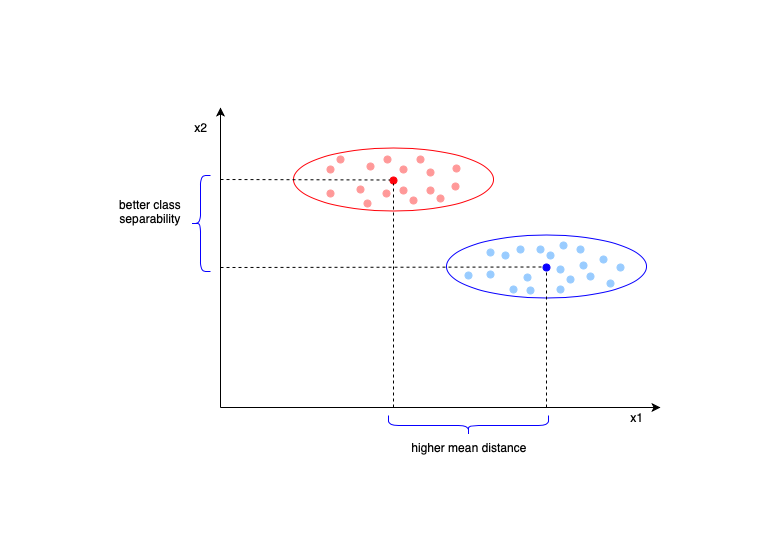

The diagram above was exported from draw.io. Its source (the exported page's mxGraphModel, read from the mxfile embedded in the PNG):
<mxGraphModel dx="936" dy="941" grid="1" gridSize="10" guides="1" tooltips="1" connect="1" arrows="1" fold="1" page="1" pageScale="1" pageWidth="850" pageHeight="1100" math="0" shadow="0">
  <root>
    <mxCell id="0" />
    <mxCell id="1" parent="0" />
    <mxCell id="CKZP2fsGIQr-eHSaknxJ-1" value="" style="endArrow=classic;html=1;" edge="1" parent="1">
      <mxGeometry width="50" height="50" relative="1" as="geometry">
        <mxPoint x="120" y="560" as="sourcePoint" />
        <mxPoint x="120" y="260" as="targetPoint" />
      </mxGeometry>
    </mxCell>
    <mxCell id="CKZP2fsGIQr-eHSaknxJ-2" value="" style="endArrow=classic;html=1;" edge="1" parent="1">
      <mxGeometry width="50" height="50" relative="1" as="geometry">
        <mxPoint x="120" y="560" as="sourcePoint" />
        <mxPoint x="560" y="560" as="targetPoint" />
      </mxGeometry>
    </mxCell>
    <mxCell id="CKZP2fsGIQr-eHSaknxJ-3" value="" style="ellipse;whiteSpace=wrap;html=1;rotation=-180;fillColor=none;strokeColor=#FF030B;" vertex="1" parent="1">
      <mxGeometry x="193" y="301" width="200" height="63" as="geometry" />
    </mxCell>
    <mxCell id="CKZP2fsGIQr-eHSaknxJ-5" value="" style="ellipse;whiteSpace=wrap;html=1;rotation=-180;fillColor=none;strokeColor=#0800FF;" vertex="1" parent="1">
      <mxGeometry x="346" y="388" width="200" height="63" as="geometry" />
    </mxCell>
    <mxCell id="CKZP2fsGIQr-eHSaknxJ-6" value="" style="ellipse;whiteSpace=wrap;html=1;aspect=fixed;fillColor=#FF030B;strokeColor=#FF030B;" vertex="1" parent="1">
      <mxGeometry x="289.5" y="329" width="7" height="7" as="geometry" />
    </mxCell>
    <mxCell id="CKZP2fsGIQr-eHSaknxJ-7" value="" style="ellipse;whiteSpace=wrap;html=1;aspect=fixed;fillColor=#0800FF;strokeColor=#0800FF;" vertex="1" parent="1">
      <mxGeometry x="442.5" y="416" width="7" height="7" as="geometry" />
    </mxCell>
    <mxCell id="CKZP2fsGIQr-eHSaknxJ-8" value="x1" style="text;html=1;strokeColor=none;fillColor=none;align=center;verticalAlign=middle;whiteSpace=wrap;rounded=0;" vertex="1" parent="1">
      <mxGeometry x="516" y="560" width="40" height="20" as="geometry" />
    </mxCell>
    <mxCell id="CKZP2fsGIQr-eHSaknxJ-9" value="x2" style="text;html=1;strokeColor=none;fillColor=none;align=center;verticalAlign=middle;whiteSpace=wrap;rounded=0;" vertex="1" parent="1">
      <mxGeometry x="80" y="270" width="40" height="20" as="geometry" />
    </mxCell>
    <mxCell id="CKZP2fsGIQr-eHSaknxJ-10" value="" style="endArrow=none;dashed=1;html=1;entryX=0;entryY=0.5;entryDx=0;entryDy=0;" edge="1" parent="1" target="CKZP2fsGIQr-eHSaknxJ-6">
      <mxGeometry width="50" height="50" relative="1" as="geometry">
        <mxPoint x="120" y="332" as="sourcePoint" />
        <mxPoint x="120" y="668" as="targetPoint" />
      </mxGeometry>
    </mxCell>
    <mxCell id="CKZP2fsGIQr-eHSaknxJ-11" value="" style="endArrow=none;dashed=1;html=1;entryX=0;entryY=0.5;entryDx=0;entryDy=0;" edge="1" parent="1" target="CKZP2fsGIQr-eHSaknxJ-7">
      <mxGeometry width="50" height="50" relative="1" as="geometry">
        <mxPoint x="120" y="420" as="sourcePoint" />
        <mxPoint x="313.5000000000183" y="416.0000000000001" as="targetPoint" />
      </mxGeometry>
    </mxCell>
    <mxCell id="CKZP2fsGIQr-eHSaknxJ-12" value="" style="endArrow=none;dashed=1;html=1;entryX=0.5;entryY=1;entryDx=0;entryDy=0;" edge="1" parent="1" target="CKZP2fsGIQr-eHSaknxJ-6">
      <mxGeometry width="50" height="50" relative="1" as="geometry">
        <mxPoint x="293" y="560" as="sourcePoint" />
        <mxPoint x="299.5000102597181" y="284.49152544857077" as="targetPoint" />
      </mxGeometry>
    </mxCell>
    <mxCell id="CKZP2fsGIQr-eHSaknxJ-13" value="" style="endArrow=none;dashed=1;html=1;entryX=0.5;entryY=1;entryDx=0;entryDy=0;" edge="1" parent="1" target="CKZP2fsGIQr-eHSaknxJ-7">
      <mxGeometry width="50" height="50" relative="1" as="geometry">
        <mxPoint x="446" y="560" as="sourcePoint" />
        <mxPoint x="302.8571428571428" y="288.19047619047615" as="targetPoint" />
      </mxGeometry>
    </mxCell>
    <mxCell id="CKZP2fsGIQr-eHSaknxJ-14" value="" style="shape=curlyBracket;whiteSpace=wrap;html=1;rounded=1;strokeColor=#0800FF;fillColor=#0800FF;" vertex="1" parent="1">
      <mxGeometry x="90" y="328" width="20" height="96" as="geometry" />
    </mxCell>
    <mxCell id="CKZP2fsGIQr-eHSaknxJ-15" value="" style="shape=curlyBracket;whiteSpace=wrap;html=1;rounded=1;strokeColor=#0800FF;fillColor=#0800FF;rotation=-90;" vertex="1" parent="1">
      <mxGeometry x="358" y="498" width="20" height="160" as="geometry" />
    </mxCell>
    <mxCell id="CKZP2fsGIQr-eHSaknxJ-16" value="better class separability" style="text;html=1;strokeColor=none;fillColor=none;align=center;verticalAlign=middle;whiteSpace=wrap;rounded=0;" vertex="1" parent="1">
      <mxGeometry y="354" width="100" height="20" as="geometry" />
    </mxCell>
    <mxCell id="CKZP2fsGIQr-eHSaknxJ-17" value="higher mean distance" style="text;html=1;strokeColor=none;fillColor=none;align=center;verticalAlign=middle;whiteSpace=wrap;rounded=0;" vertex="1" parent="1">
      <mxGeometry x="290" y="590" width="157" height="20" as="geometry" />
    </mxCell>
    <mxCell id="CKZP2fsGIQr-eHSaknxJ-18" value="" style="ellipse;whiteSpace=wrap;html=1;aspect=fixed;fillColor=#FF9999;strokeColor=#FF9999;" vertex="1" parent="1">
      <mxGeometry x="299.5" y="339" width="7" height="7" as="geometry" />
    </mxCell>
    <mxCell id="CKZP2fsGIQr-eHSaknxJ-19" value="" style="ellipse;whiteSpace=wrap;html=1;aspect=fixed;fillColor=#FF9999;strokeColor=#FF9999;" vertex="1" parent="1">
      <mxGeometry x="266" y="315" width="7" height="7" as="geometry" />
    </mxCell>
    <mxCell id="CKZP2fsGIQr-eHSaknxJ-20" value="" style="ellipse;whiteSpace=wrap;html=1;aspect=fixed;fillColor=#FF9999;strokeColor=#FF9999;" vertex="1" parent="1">
      <mxGeometry x="326" y="321" width="7" height="7" as="geometry" />
    </mxCell>
    <mxCell id="CKZP2fsGIQr-eHSaknxJ-21" value="" style="ellipse;whiteSpace=wrap;html=1;aspect=fixed;fillColor=#FF9999;strokeColor=#FF9999;" vertex="1" parent="1">
      <mxGeometry x="316" y="308" width="7" height="7" as="geometry" />
    </mxCell>
    <mxCell id="CKZP2fsGIQr-eHSaknxJ-23" value="" style="ellipse;whiteSpace=wrap;html=1;aspect=fixed;fillColor=#FF9999;strokeColor=#FF9999;" vertex="1" parent="1">
      <mxGeometry x="351" y="335.5" width="7" height="7" as="geometry" />
    </mxCell>
    <mxCell id="CKZP2fsGIQr-eHSaknxJ-24" value="" style="ellipse;whiteSpace=wrap;html=1;aspect=fixed;fillColor=#FF9999;strokeColor=#FF9999;" vertex="1" parent="1">
      <mxGeometry x="236" y="308" width="7" height="7" as="geometry" />
    </mxCell>
    <mxCell id="CKZP2fsGIQr-eHSaknxJ-25" value="" style="ellipse;whiteSpace=wrap;html=1;aspect=fixed;fillColor=#FF9999;strokeColor=#FF9999;" vertex="1" parent="1">
      <mxGeometry x="256" y="338" width="7" height="7" as="geometry" />
    </mxCell>
    <mxCell id="CKZP2fsGIQr-eHSaknxJ-26" value="" style="ellipse;whiteSpace=wrap;html=1;aspect=fixed;fillColor=#FF9999;strokeColor=#FF9999;" vertex="1" parent="1">
      <mxGeometry x="282.5" y="342.5" width="7" height="7" as="geometry" />
    </mxCell>
    <mxCell id="CKZP2fsGIQr-eHSaknxJ-27" value="" style="ellipse;whiteSpace=wrap;html=1;aspect=fixed;fillColor=#FF9999;strokeColor=#FF9999;" vertex="1" parent="1">
      <mxGeometry x="299.5" y="318.5" width="7" height="7" as="geometry" />
    </mxCell>
    <mxCell id="CKZP2fsGIQr-eHSaknxJ-28" value="" style="ellipse;whiteSpace=wrap;html=1;aspect=fixed;fillColor=#FF9999;strokeColor=#FF9999;" vertex="1" parent="1">
      <mxGeometry x="352.5" y="317.5" width="7" height="7" as="geometry" />
    </mxCell>
    <mxCell id="CKZP2fsGIQr-eHSaknxJ-29" value="" style="ellipse;whiteSpace=wrap;html=1;aspect=fixed;fillColor=#FF9999;strokeColor=#FF9999;" vertex="1" parent="1">
      <mxGeometry x="226" y="318.5" width="7" height="7" as="geometry" />
    </mxCell>
    <mxCell id="CKZP2fsGIQr-eHSaknxJ-30" value="" style="ellipse;whiteSpace=wrap;html=1;aspect=fixed;fillColor=#FF9999;strokeColor=#FF9999;" vertex="1" parent="1">
      <mxGeometry x="283" y="308" width="7" height="7" as="geometry" />
    </mxCell>
    <mxCell id="CKZP2fsGIQr-eHSaknxJ-31" value="" style="ellipse;whiteSpace=wrap;html=1;aspect=fixed;fillColor=#FF9999;strokeColor=#FF9999;" vertex="1" parent="1">
      <mxGeometry x="263" y="352" width="7" height="7" as="geometry" />
    </mxCell>
    <mxCell id="CKZP2fsGIQr-eHSaknxJ-32" value="" style="ellipse;whiteSpace=wrap;html=1;aspect=fixed;fillColor=#FF9999;strokeColor=#FF9999;" vertex="1" parent="1">
      <mxGeometry x="226" y="342" width="7" height="7" as="geometry" />
    </mxCell>
    <mxCell id="CKZP2fsGIQr-eHSaknxJ-33" value="" style="ellipse;whiteSpace=wrap;html=1;aspect=fixed;fillColor=#FF9999;strokeColor=#FF9999;" vertex="1" parent="1">
      <mxGeometry x="326" y="339" width="7" height="7" as="geometry" />
    </mxCell>
    <mxCell id="CKZP2fsGIQr-eHSaknxJ-34" value="" style="ellipse;whiteSpace=wrap;html=1;aspect=fixed;fillColor=#FF9999;strokeColor=#FF9999;" vertex="1" parent="1">
      <mxGeometry x="309.5" y="349" width="7" height="7" as="geometry" />
    </mxCell>
    <mxCell id="CKZP2fsGIQr-eHSaknxJ-35" value="" style="ellipse;whiteSpace=wrap;html=1;aspect=fixed;fillColor=#FF9999;strokeColor=#FF9999;" vertex="1" parent="1">
      <mxGeometry x="336" y="347" width="7" height="7" as="geometry" />
    </mxCell>
    <mxCell id="CKZP2fsGIQr-eHSaknxJ-36" value="" style="ellipse;whiteSpace=wrap;html=1;aspect=fixed;fillColor=#99CCFF;strokeColor=#99CCFF;" vertex="1" parent="1">
      <mxGeometry x="386" y="401.5" width="7" height="7" as="geometry" />
    </mxCell>
    <mxCell id="CKZP2fsGIQr-eHSaknxJ-37" value="" style="ellipse;whiteSpace=wrap;html=1;aspect=fixed;fillColor=#99CCFF;strokeColor=#99CCFF;" vertex="1" parent="1">
      <mxGeometry x="456" y="438" width="7" height="7" as="geometry" />
    </mxCell>
    <mxCell id="CKZP2fsGIQr-eHSaknxJ-38" value="" style="ellipse;whiteSpace=wrap;html=1;aspect=fixed;fillColor=#99CCFF;strokeColor=#99CCFF;" vertex="1" parent="1">
      <mxGeometry x="386" y="423" width="7" height="7" as="geometry" />
    </mxCell>
    <mxCell id="CKZP2fsGIQr-eHSaknxJ-39" value="" style="ellipse;whiteSpace=wrap;html=1;aspect=fixed;fillColor=#99CCFF;strokeColor=#99CCFF;" vertex="1" parent="1">
      <mxGeometry x="409" y="438" width="7" height="7" as="geometry" />
    </mxCell>
    <mxCell id="CKZP2fsGIQr-eHSaknxJ-40" value="" style="ellipse;whiteSpace=wrap;html=1;aspect=fixed;fillColor=#99CCFF;strokeColor=#99CCFF;" vertex="1" parent="1">
      <mxGeometry x="416" y="398" width="7" height="7" as="geometry" />
    </mxCell>
    <mxCell id="CKZP2fsGIQr-eHSaknxJ-41" value="" style="ellipse;whiteSpace=wrap;html=1;aspect=fixed;fillColor=#99CCFF;strokeColor=#99CCFF;" vertex="1" parent="1">
      <mxGeometry x="499" y="408" width="7" height="7" as="geometry" />
    </mxCell>
    <mxCell id="CKZP2fsGIQr-eHSaknxJ-42" value="" style="ellipse;whiteSpace=wrap;html=1;aspect=fixed;fillColor=#99CCFF;strokeColor=#99CCFF;" vertex="1" parent="1">
      <mxGeometry x="459.5" y="394.5" width="7" height="7" as="geometry" />
    </mxCell>
    <mxCell id="CKZP2fsGIQr-eHSaknxJ-43" value="" style="ellipse;whiteSpace=wrap;html=1;aspect=fixed;fillColor=#99CCFF;strokeColor=#99CCFF;" vertex="1" parent="1">
      <mxGeometry x="436" y="398" width="7" height="7" as="geometry" />
    </mxCell>
    <mxCell id="CKZP2fsGIQr-eHSaknxJ-44" value="" style="ellipse;whiteSpace=wrap;html=1;aspect=fixed;fillColor=#99CCFF;strokeColor=#99CCFF;" vertex="1" parent="1">
      <mxGeometry x="423" y="426.5" width="7" height="7" as="geometry" />
    </mxCell>
    <mxCell id="CKZP2fsGIQr-eHSaknxJ-45" value="" style="ellipse;whiteSpace=wrap;html=1;aspect=fixed;fillColor=#99CCFF;strokeColor=#99CCFF;" vertex="1" parent="1">
      <mxGeometry x="401" y="404.5" width="7" height="7" as="geometry" />
    </mxCell>
    <mxCell id="CKZP2fsGIQr-eHSaknxJ-46" value="" style="ellipse;whiteSpace=wrap;html=1;aspect=fixed;fillColor=#99CCFF;strokeColor=#99CCFF;" vertex="1" parent="1">
      <mxGeometry x="446" y="404.5" width="7" height="7" as="geometry" />
    </mxCell>
    <mxCell id="CKZP2fsGIQr-eHSaknxJ-47" value="" style="ellipse;whiteSpace=wrap;html=1;aspect=fixed;fillColor=#99CCFF;strokeColor=#99CCFF;" vertex="1" parent="1">
      <mxGeometry x="506" y="432.5" width="7" height="7" as="geometry" />
    </mxCell>
    <mxCell id="CKZP2fsGIQr-eHSaknxJ-48" value="" style="ellipse;whiteSpace=wrap;html=1;aspect=fixed;fillColor=#99CCFF;strokeColor=#99CCFF;" vertex="1" parent="1">
      <mxGeometry x="479.5" y="414.5" width="7" height="7" as="geometry" />
    </mxCell>
    <mxCell id="CKZP2fsGIQr-eHSaknxJ-49" value="" style="ellipse;whiteSpace=wrap;html=1;aspect=fixed;fillColor=#99CCFF;strokeColor=#99CCFF;" vertex="1" parent="1">
      <mxGeometry x="456" y="418" width="7" height="7" as="geometry" />
    </mxCell>
    <mxCell id="CKZP2fsGIQr-eHSaknxJ-50" value="" style="ellipse;whiteSpace=wrap;html=1;aspect=fixed;fillColor=#99CCFF;strokeColor=#99CCFF;" vertex="1" parent="1">
      <mxGeometry x="364.5" y="424.5" width="7" height="7" as="geometry" />
    </mxCell>
    <mxCell id="CKZP2fsGIQr-eHSaknxJ-51" value="" style="ellipse;whiteSpace=wrap;html=1;aspect=fixed;fillColor=#99CCFF;strokeColor=#99CCFF;" vertex="1" parent="1">
      <mxGeometry x="476" y="398" width="7" height="7" as="geometry" />
    </mxCell>
    <mxCell id="CKZP2fsGIQr-eHSaknxJ-52" value="" style="ellipse;whiteSpace=wrap;html=1;aspect=fixed;fillColor=#99CCFF;strokeColor=#99CCFF;" vertex="1" parent="1">
      <mxGeometry x="466" y="428" width="7" height="7" as="geometry" />
    </mxCell>
    <mxCell id="CKZP2fsGIQr-eHSaknxJ-53" value="" style="ellipse;whiteSpace=wrap;html=1;aspect=fixed;fillColor=#99CCFF;strokeColor=#99CCFF;" vertex="1" parent="1">
      <mxGeometry x="426" y="439.5" width="7" height="7" as="geometry" />
    </mxCell>
    <mxCell id="CKZP2fsGIQr-eHSaknxJ-54" value="" style="ellipse;whiteSpace=wrap;html=1;aspect=fixed;fillColor=#99CCFF;strokeColor=#99CCFF;" vertex="1" parent="1">
      <mxGeometry x="516" y="416" width="7" height="7" as="geometry" />
    </mxCell>
    <mxCell id="CKZP2fsGIQr-eHSaknxJ-55" value="" style="ellipse;whiteSpace=wrap;html=1;aspect=fixed;fillColor=#99CCFF;strokeColor=#99CCFF;" vertex="1" parent="1">
      <mxGeometry x="486" y="425" width="7" height="7" as="geometry" />
    </mxCell>
  </root>
</mxGraphModel>